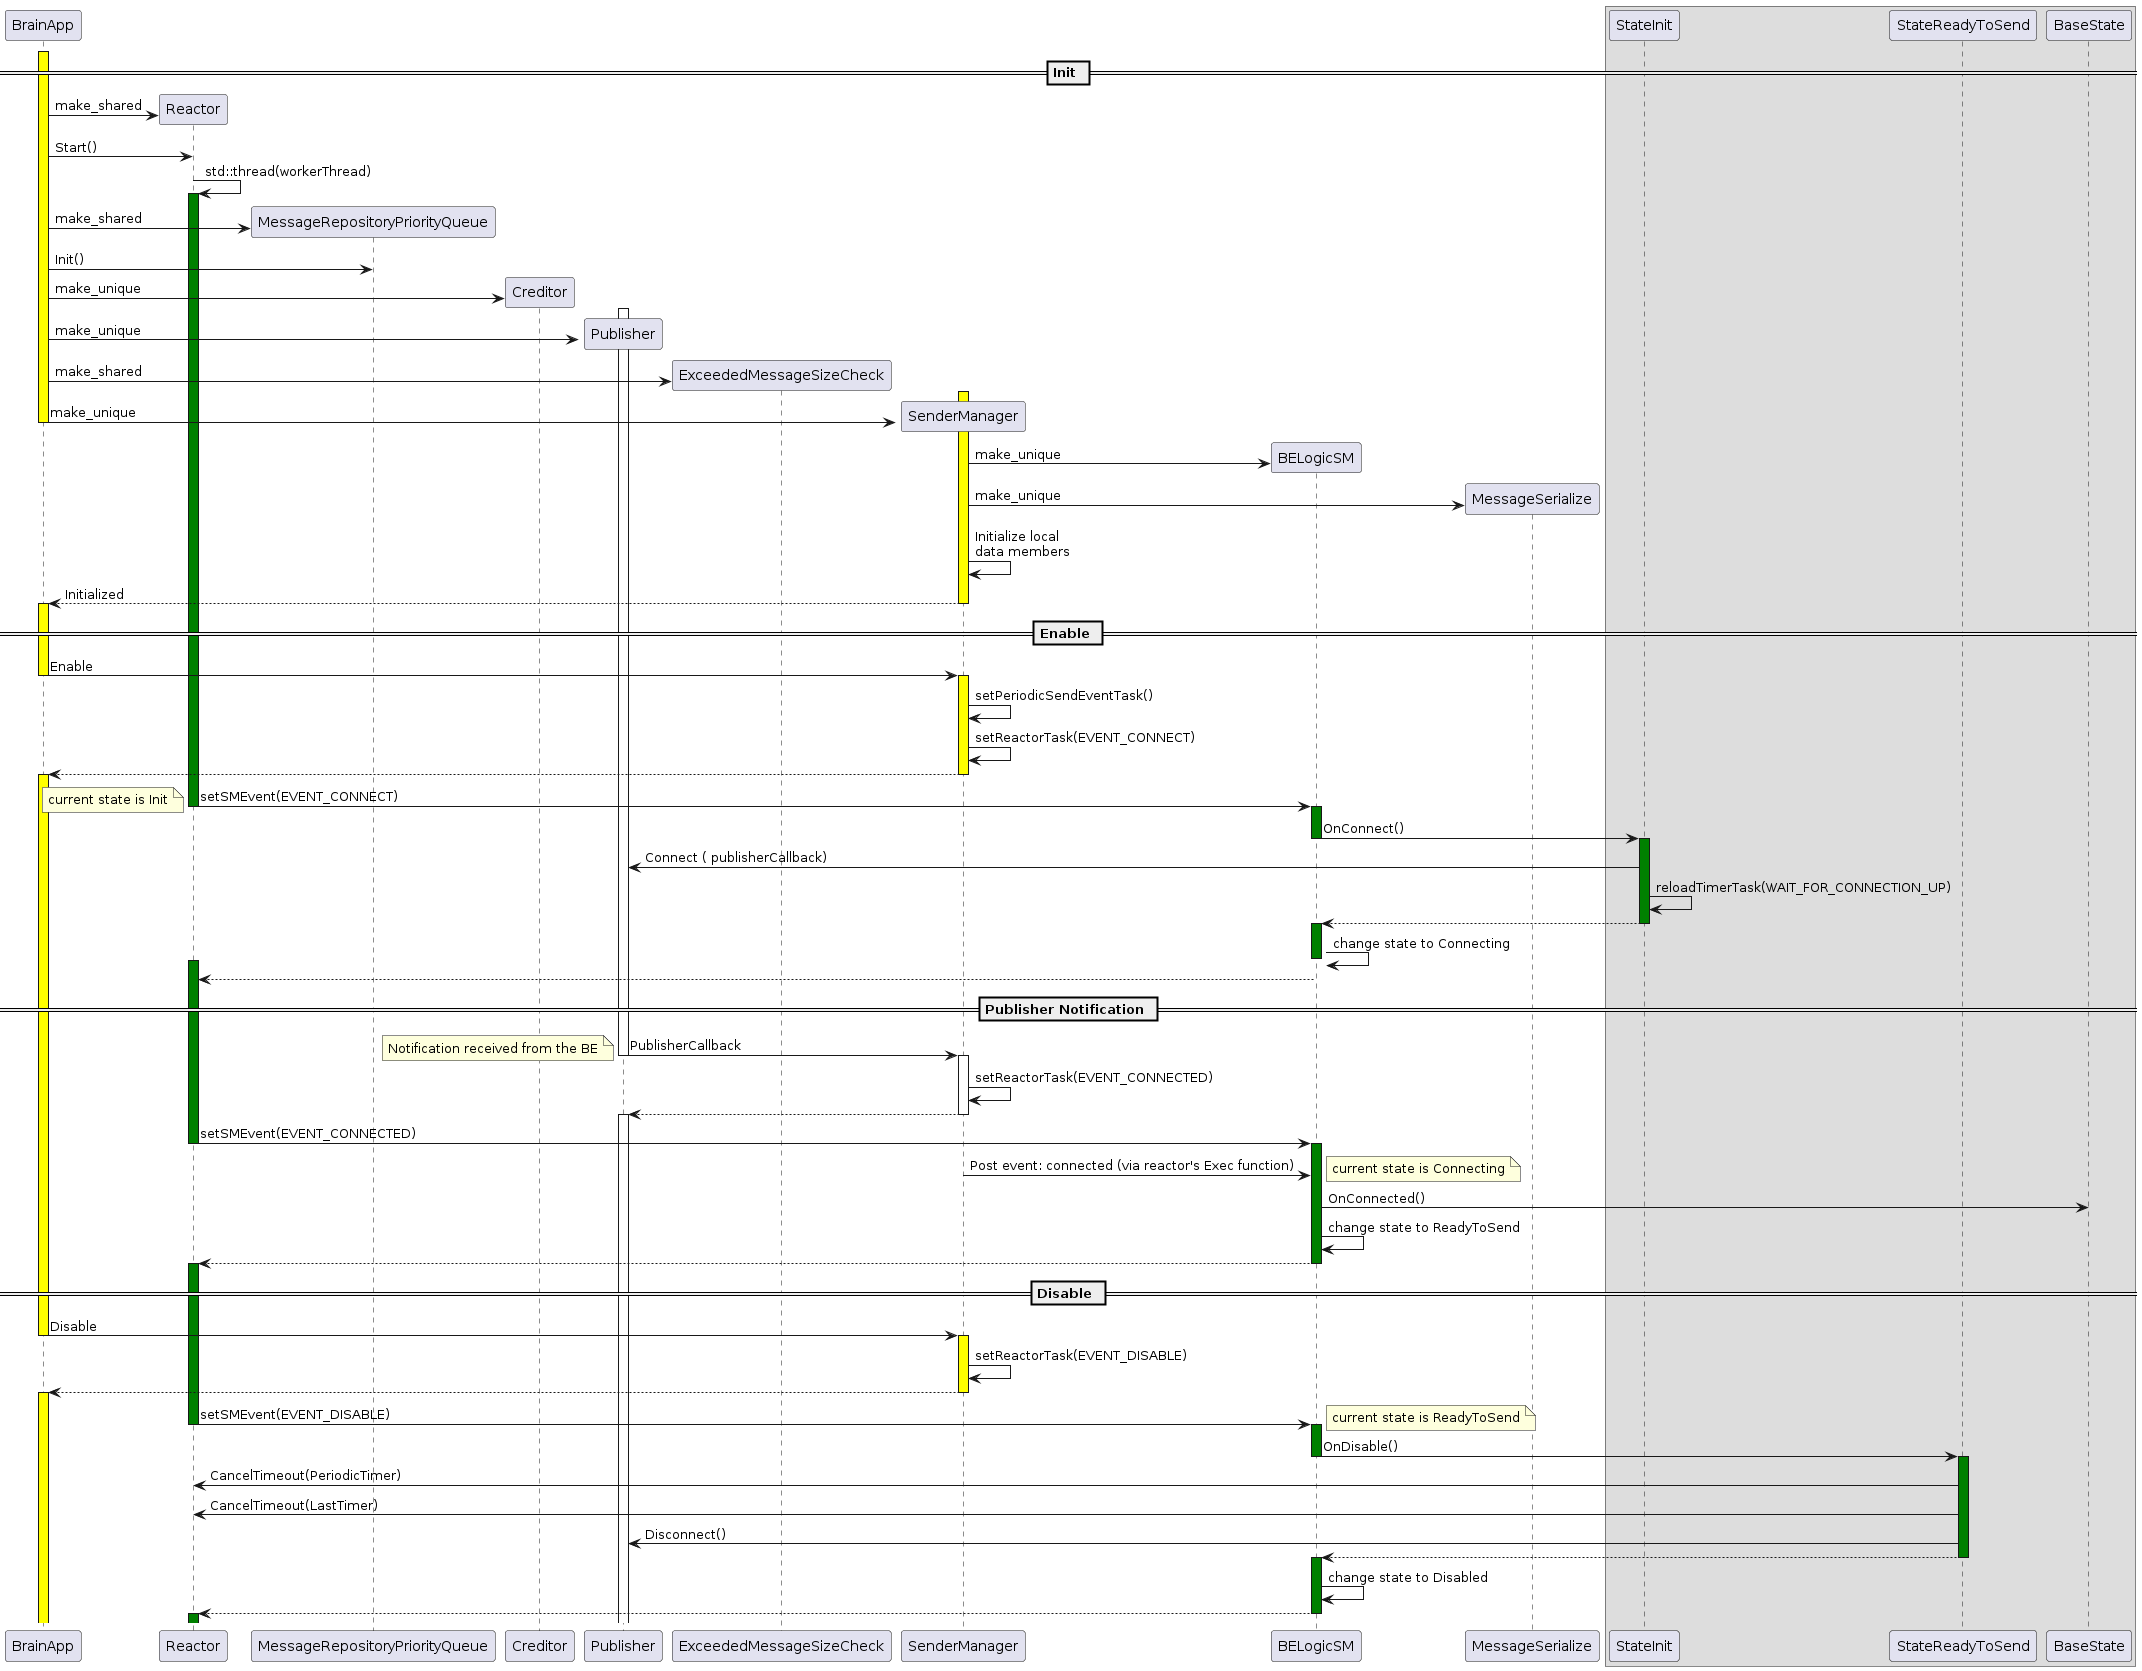

The diagram above was rendered by PlantUML. Its source (embedded in the PNG):
@startuml
participant BrainApp

!$brainAppThread="#Yellow"
!$reactorThread="#Green"

== Init ==

BrainApp ++ $brainAppThread
create Reactor
BrainApp -> Reactor : make_shared
BrainApp -> Reactor : Start()
Reactor -> Reactor : std::thread(workerThread)
Reactor ++ $reactorThread
create MessageRepositoryPriorityQueue
BrainApp -> MessageRepositoryPriorityQueue : make_shared
BrainApp -> MessageRepositoryPriorityQueue : Init()
create Creditor
BrainApp -> Creditor : make_unique
create Publisher
Publisher ++
BrainApp -> Publisher  : make_unique
create ExceededMessageSizeCheck
BrainApp -> ExceededMessageSizeCheck : make_shared
create SenderManager
SenderManager ++ $brainAppThread
BrainApp -> SenderManager : make_unique
BrainApp --
create BELogicSM
SenderManager -> BELogicSM : make_unique
create MessageSerialize
SenderManager -> MessageSerialize : make_unique
SenderManager -> SenderManager : Initialize local \ndata members
SenderManager --> BrainApp : Initialized
SenderManager --
BrainApp ++ $brainAppThread

== Enable ==

BrainApp -> SenderManager : Enable
BrainApp --
SenderManager ++ $brainAppThread
SenderManager -> SenderManager : setPeriodicSendEventTask()
SenderManager -> SenderManager : setReactorTask(EVENT_CONNECT)
SenderManager --> BrainApp 
SenderManager -- 
BrainApp ++ $brainAppThread
Reactor -> BELogicSM : setSMEvent(EVENT_CONNECT)
Reactor --
BELogicSM ++ $reactorThread
note top: current state is Init
BELogicSM -> StateInit  : OnConnect()
BELogicSM --
StateInit ++ $reactorThread
StateInit  -> Publisher : Connect ( publisherCallback) 
StateInit -> StateInit  : reloadTimerTask(WAIT_FOR_CONNECTION_UP)
StateInit --> BELogicSM  :
StateInit --
BELogicSM ++ $reactorThread
BELogicSM -> BELogicSM : change state to Connecting
BELogicSM --
Reactor ++ $reactorThread
BELogicSM --> Reactor

== Publisher Notification ==

Publisher -> SenderManager : PublisherCallback
Publisher --
SenderManager ++
note left : Notification received from the BE
SenderManager -> SenderManager : setReactorTask(EVENT_CONNECTED)
SenderManager --> Publisher
SenderManager --
Publisher ++
Reactor -> BELogicSM : setSMEvent(EVENT_CONNECTED)
Reactor --
BELogicSM ++ $reactorThread
SenderManager -> BELogicSM : Post event: connected (via reactor's Exec function)
note right: current state is Connecting
BELogicSM -> BaseState  : OnConnected()
BELogicSM -> BELogicSM : change state to ReadyToSend
BELogicSM --> Reactor
BELogicSM --
Reactor ++ $reactorThread

== Disable ==

BrainApp -> SenderManager : Disable
BrainApp --
SenderManager ++ $brainAppThread
SenderManager -> SenderManager : setReactorTask(EVENT_DISABLE)
SenderManager --> BrainApp
SenderManager --
BrainApp ++ $brainAppThread
Reactor -> BELogicSM : setSMEvent(EVENT_DISABLE)
Reactor --
BELogicSM ++ $reactorThread
note right: current state is ReadyToSend
BELogicSM -> StateReadyToSend : OnDisable()
BELogicSM --
StateReadyToSend ++ $reactorThread
StateReadyToSend -> Reactor : CancelTimeout(PeriodicTimer)
StateReadyToSend -> Reactor : CancelTimeout(LastTimer) 
StateReadyToSend -> Publisher : Disconnect()
StateReadyToSend --> BELogicSM
StateReadyToSend --
BELogicSM ++ $reactorThread
BELogicSM -> BELogicSM : change state to Disabled
BELogicSM --> Reactor
BELogicSM --
Reactor ++ $reactorThread

box 
participant StateInit
participant StateReadyToSend
participant BaseState
end box

@enduml